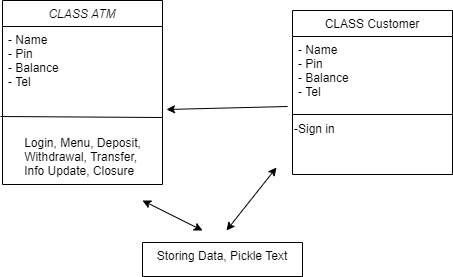

The diagram above was exported from draw.io. Its source (the exported page's mxGraphModel, read from the mxfile embedded in the PNG):
<mxGraphModel dx="868" dy="482" grid="1" gridSize="10" guides="1" tooltips="1" connect="1" arrows="1" fold="1" page="1" pageScale="1" pageWidth="827" pageHeight="1169" math="0" shadow="0">
  <root>
    <mxCell id="WIyWlLk6GJQsqaUBKTNV-0" />
    <mxCell id="WIyWlLk6GJQsqaUBKTNV-1" parent="WIyWlLk6GJQsqaUBKTNV-0" />
    <mxCell id="zkfFHV4jXpPFQw0GAbJ--0" value="CLASS ATM" style="swimlane;fontStyle=2;align=center;verticalAlign=top;childLayout=stackLayout;horizontal=1;startSize=26;horizontalStack=0;resizeParent=1;resizeLast=0;collapsible=1;marginBottom=0;rounded=0;shadow=0;strokeWidth=1;" parent="WIyWlLk6GJQsqaUBKTNV-1" vertex="1">
      <mxGeometry x="190" y="70" width="160" height="184" as="geometry">
        <mxRectangle x="230" y="140" width="160" height="26" as="alternateBounds" />
      </mxGeometry>
    </mxCell>
    <mxCell id="zkfFHV4jXpPFQw0GAbJ--2" value="- Name&#10;- Pin&#10;- Balance&#10;- Tel&#10;&#10;" style="text;align=left;verticalAlign=top;spacingLeft=4;spacingRight=4;overflow=hidden;rotatable=0;points=[[0,0.5],[1,0.5]];portConstraint=eastwest;rounded=0;shadow=0;html=0;" parent="zkfFHV4jXpPFQw0GAbJ--0" vertex="1">
      <mxGeometry y="26" width="160" height="64" as="geometry" />
    </mxCell>
    <mxCell id="8hluEo_Ebx_-9hZtmF1w-13" value="" style="endArrow=none;html=1;exitX=-0.012;exitY=0.289;exitDx=0;exitDy=0;exitPerimeter=0;entryX=1;entryY=0.3;entryDx=0;entryDy=0;entryPerimeter=0;" parent="zkfFHV4jXpPFQw0GAbJ--0" source="8hluEo_Ebx_-9hZtmF1w-6" target="8hluEo_Ebx_-9hZtmF1w-6" edge="1">
      <mxGeometry width="50" height="50" relative="1" as="geometry">
        <mxPoint x="200" y="177" as="sourcePoint" />
        <mxPoint x="250" y="127" as="targetPoint" />
      </mxGeometry>
    </mxCell>
    <mxCell id="8hluEo_Ebx_-9hZtmF1w-6" value="&lt;br&gt;&lt;br&gt;&lt;div style=&quot;text-align: justify&quot;&gt;&lt;br&gt;&lt;/div&gt;&lt;div style=&quot;text-align: justify&quot;&gt;&lt;span&gt;Login, Menu, Deposit,&lt;/span&gt;&lt;/div&gt;&lt;div style=&quot;text-align: justify&quot;&gt;&lt;span&gt;Withdrawal, Transfer,&lt;/span&gt;&lt;/div&gt;&lt;div style=&quot;text-align: justify&quot;&gt;&lt;span&gt;Info Update, Closure&lt;/span&gt;&lt;/div&gt;" style="text;html=1;align=center;verticalAlign=middle;resizable=0;points=[];autosize=1;" parent="zkfFHV4jXpPFQw0GAbJ--0" vertex="1">
      <mxGeometry y="90" width="160" height="90" as="geometry" />
    </mxCell>
    <mxCell id="zkfFHV4jXpPFQw0GAbJ--13" value="Storing Data, Pickle Text" style="swimlane;fontStyle=0;align=center;verticalAlign=top;childLayout=stackLayout;horizontal=1;startSize=34;horizontalStack=0;resizeParent=1;resizeLast=0;collapsible=1;marginBottom=0;rounded=0;shadow=0;strokeWidth=1;" parent="WIyWlLk6GJQsqaUBKTNV-1" vertex="1">
      <mxGeometry x="330" y="312" width="160" height="34" as="geometry">
        <mxRectangle x="340" y="380" width="170" height="26" as="alternateBounds" />
      </mxGeometry>
    </mxCell>
    <mxCell id="zkfFHV4jXpPFQw0GAbJ--17" value="CLASS Customer" style="swimlane;fontStyle=0;align=center;verticalAlign=top;childLayout=stackLayout;horizontal=1;startSize=26;horizontalStack=0;resizeParent=1;resizeLast=0;collapsible=1;marginBottom=0;rounded=0;shadow=0;strokeWidth=1;" parent="WIyWlLk6GJQsqaUBKTNV-1" vertex="1">
      <mxGeometry x="480" y="80" width="160" height="164" as="geometry">
        <mxRectangle x="550" y="140" width="160" height="26" as="alternateBounds" />
      </mxGeometry>
    </mxCell>
    <mxCell id="zkfFHV4jXpPFQw0GAbJ--18" value="- Name&#10;- Pin&#10;- Balance&#10;- Tel&#10;&#10;" style="text;align=left;verticalAlign=top;spacingLeft=4;spacingRight=4;overflow=hidden;rotatable=0;points=[[0,0.5],[1,0.5]];portConstraint=eastwest;" parent="zkfFHV4jXpPFQw0GAbJ--17" vertex="1">
      <mxGeometry y="26" width="160" height="74" as="geometry" />
    </mxCell>
    <mxCell id="zkfFHV4jXpPFQw0GAbJ--23" value="" style="line;html=1;strokeWidth=1;align=left;verticalAlign=middle;spacingTop=-1;spacingLeft=3;spacingRight=3;rotatable=0;labelPosition=right;points=[];portConstraint=eastwest;" parent="zkfFHV4jXpPFQw0GAbJ--17" vertex="1">
      <mxGeometry y="100" width="160" height="8" as="geometry" />
    </mxCell>
    <mxCell id="8hluEo_Ebx_-9hZtmF1w-14" value="-Sign in" style="text;html=1;align=left;verticalAlign=middle;resizable=0;points=[];autosize=1;" parent="zkfFHV4jXpPFQw0GAbJ--17" vertex="1">
      <mxGeometry y="108" width="160" height="20" as="geometry" />
    </mxCell>
    <mxCell id="8hluEo_Ebx_-9hZtmF1w-11" value="" style="endArrow=classic;startArrow=classic;html=1;" parent="WIyWlLk6GJQsqaUBKTNV-1" edge="1">
      <mxGeometry width="50" height="50" relative="1" as="geometry">
        <mxPoint x="414" y="300" as="sourcePoint" />
        <mxPoint x="464" y="237" as="targetPoint" />
      </mxGeometry>
    </mxCell>
    <mxCell id="BuO0wkdWySfz1tLlAHW2-1" value="" style="endArrow=classic;html=1;exitX=-0.031;exitY=0.946;exitDx=0;exitDy=0;exitPerimeter=0;entryX=1.025;entryY=0.211;entryDx=0;entryDy=0;entryPerimeter=0;" edge="1" parent="WIyWlLk6GJQsqaUBKTNV-1" source="zkfFHV4jXpPFQw0GAbJ--18" target="8hluEo_Ebx_-9hZtmF1w-6">
      <mxGeometry width="50" height="50" relative="1" as="geometry">
        <mxPoint x="390" y="280" as="sourcePoint" />
        <mxPoint x="440" y="230" as="targetPoint" />
      </mxGeometry>
    </mxCell>
    <mxCell id="BuO0wkdWySfz1tLlAHW2-2" value="" style="endArrow=classic;startArrow=classic;html=1;" edge="1" parent="WIyWlLk6GJQsqaUBKTNV-1">
      <mxGeometry width="50" height="50" relative="1" as="geometry">
        <mxPoint x="330" y="270" as="sourcePoint" />
        <mxPoint x="390" y="300" as="targetPoint" />
      </mxGeometry>
    </mxCell>
  </root>
</mxGraphModel>